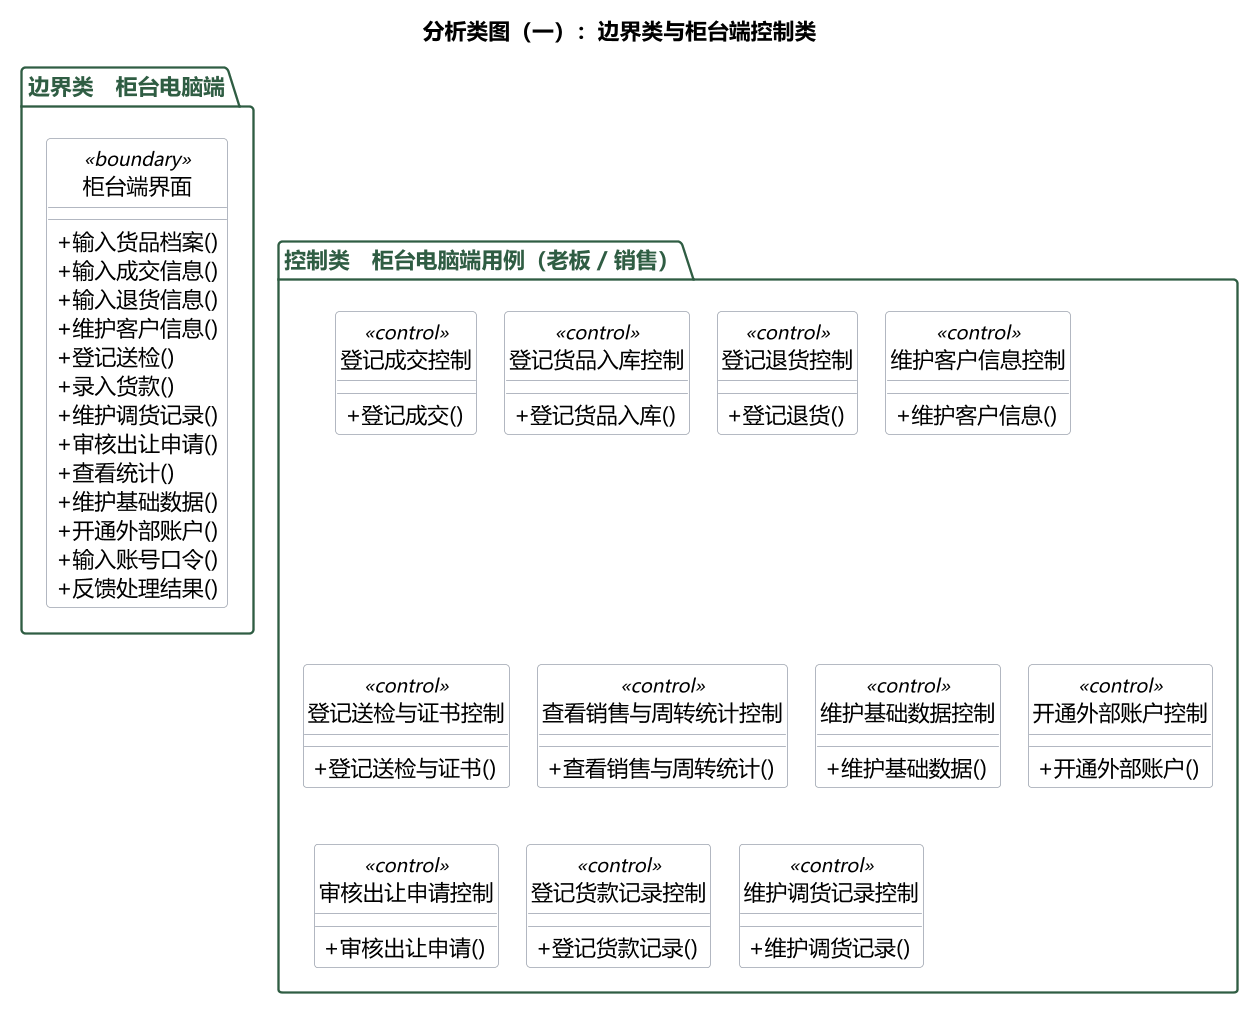

The diagram above was rendered by PlantUML. Its source (embedded in the PNG):
@startuml
!pragma layout smetana
skinparam backgroundColor #FFFFFF
skinparam defaultFontName "Microsoft YaHei"
skinparam dpi 150
skinparam shadowing false
skinparam nodesep 14
skinparam ranksep 24
skinparam ArrowColor #374151
skinparam PackageBorderColor #2F5D43
skinparam PackageFontColor #2F5D43
skinparam classBorderColor #9CA3AF
skinparam classAttributeIconSize 0
hide circle
skinparam classBackgroundColor #FFFFFF

title 分析类图（一）：边界类与柜台端控制类

' 边界类按外部系统划分；控制类一个用例一个，此图只放柜台电脑端（老板、销售）一侧。
' 微信小程序一侧见图（二）；两个外系统共同的登录控制也放在图（二）。
' 边界类到控制类的对应关系见表 1-1。

package "边界类　柜台电脑端" {
  class "柜台端界面" as B1 <<boundary>> {
    + 输入货品档案()
    + 输入成交信息()
    + 输入退货信息()
    + 维护客户信息()
    + 登记送检()
    + 录入货款()
    + 维护调货记录()
    + 审核出让申请()
    + 查看统计()
    + 维护基础数据()
    + 开通外部账户()
    + 输入账号口令()
    + 反馈处理结果()
  }
}

package "控制类　柜台电脑端用例（老板 / 销售）" {
  class "登记成交控制" as K01 <<control>> {
    + 登记成交()
  }
  class "登记货品入库控制" as K02 <<control>> {
    + 登记货品入库()
  }
  class "登记退货控制" as K03 <<control>> {
    + 登记退货()
  }
  class "维护客户信息控制" as K04 <<control>> {
    + 维护客户信息()
  }
  class "登记送检与证书控制" as K05 <<control>> {
    + 登记送检与证书()
  }
  class "查看销售与周转统计控制" as K06 <<control>> {
    + 查看销售与周转统计()
  }
  class "维护基础数据控制" as K07 <<control>> {
    + 维护基础数据()
  }
  class "开通外部账户控制" as K12 <<control>> {
    + 开通外部账户()
  }
  class "审核出让申请控制" as K18 <<control>> {
    + 审核出让申请()
  }
  class "登记货款记录控制" as K19 <<control>> {
    + 登记货款记录()
  }
  class "维护调货记录控制" as K20 <<control>> {
    + 维护调货记录()
  }
}
@enduml